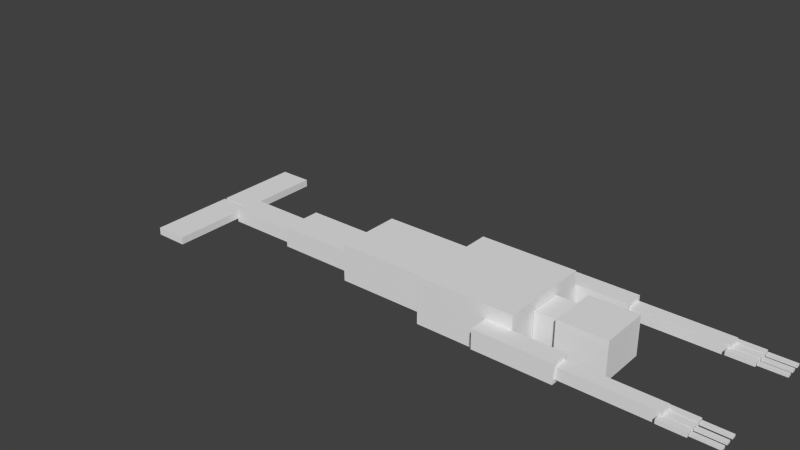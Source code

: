 # Source: morlu.blend  (saved by Blender 2.72.0; exported with 4.5.12 LTS)
import bpy
from mathutils import Matrix  # noqa: F401  (used for matrix-valued properties, if any)

bpy.ops.wm.read_factory_settings(use_empty=True)
scene = bpy.context.scene
scene.name = 'Scene'

# ---- collections
col_collection_1 = bpy.data.collections.new('Collection 1'); scene.collection.children.link(col_collection_1)

# ---- materials (node trees are filled in below, after node groups)
mat_material = bpy.data.materials.new('Material')
mat_material.alpha_threshold = 0.0
mat_material.use_transparent_shadow = False
mat_material.roughness = 0.5
mat_material.line_color = (0.0, 0.0, 0.0, 1.0)

# ---- material node trees

# ---- world
world_world = bpy.data.worlds.new('World'); scene.world = world_world
world_world.color = (0.05088, 0.05088, 0.05088)
world_world.use_sun_shadow = False
world_world.sun_shadow_jitter_overblur = 0.0
world_world.cycles.sampling_method = 'MANUAL'
world_world.cycles.sample_map_resolution = 256

# ---- meshes
me_cube_001 = bpy.data.meshes.new('Cube.001')
me_cube_001.from_pydata([(-6.347, -0.0272, -0.8018), (-6.347, -1.837, -0.8018), (-7.02, -1.837, -0.8018), (-7.02, -0.0272, -0.8018), (-6.347, -0.0272, -0.4851), (-6.347, -1.837, -0.4851), (-7.02, -1.837, -0.4851), (-7.02, -0.0272, -0.4851), (-6.347, 1.833, -0.8018), (-6.347, 0.0238, -0.8018), (-7.02, 0.0238, -0.8018), (-7.02, 1.833, -0.8018), (-6.347, 1.833, -0.4851), (-6.347, 0.0238, -0.4851), (-7.02, 0.02381, -0.4851), (-7.02, 1.833, -0.4851), (-4.77, 0.3014, -0.928), (-4.77, -0.3014, -0.928), (-6.333, -0.3014, -0.928), (-6.333, 0.3014, -0.928), (-4.77, 0.3014, -0.3589), (-4.77, -0.3014, -0.3589), (-6.333, -0.3014, -0.3589), (-6.333, 0.3014, -0.3589), (-2.993, 0.44, -0.9209), (-2.993, -0.44, -0.9209), (-4.766, -0.44, -0.9209), (-4.766, 0.44, -0.9209), (-2.993, 0.44, -0.03052), (-2.993, -0.44, -0.03052), (-4.766, -0.44, -0.03052), (-4.766, 0.44, -0.03052), (2.057, -0.9992, -0.4131), (2.057, -1.406, -0.4131), (0.4592, -1.406, -0.4131), (0.4592, -0.9992, -0.4131), (2.057, -0.9992, 0.4131), (2.057, -1.406, 0.4131), (0.4592, -1.406, 0.4131), (0.4592, -0.9992, 0.4131), (3.897, -1.06, -0.2504), (3.897, -1.345, -0.2504), (2.051, -1.345, -0.2504), (2.051, -1.06, -0.2504), (3.897, -1.06, 0.2504), (3.897, -1.345, 0.2504), (2.051, -1.345, 0.2504), (2.051, -1.06, 0.2504), (4.381, -1.319, -0.08999), (4.381, -1.456, -0.08999), (3.857, -1.456, -0.08999), (3.857, -1.319, -0.08999), (4.381, -1.319, 0.08999), (4.381, -1.456, 0.08999), (3.857, -1.456, 0.08999), (3.857, -1.319, 0.08999), (4.918, -1.343, -0.04863), (4.918, -1.431, -0.04863), (4.393, -1.431, -0.04863), (4.393, -1.343, -0.04863), (4.918, -1.343, 0.04863), (4.918, -1.431, 0.04863), (4.393, -1.431, 0.04863), (4.393, -1.343, 0.04863), (4.918, -0.9902, -0.04863), (4.918, -1.078, -0.04863), (4.393, -1.078, -0.04863), (4.393, -0.9902, -0.04863), (4.918, -0.9902, 0.04863), (4.918, -1.078, 0.04863), (4.393, -1.078, 0.04863), (4.393, -0.9902, 0.04863), (4.381, -0.9657, -0.08999), (4.381, -1.103, -0.08999), (3.857, -1.103, -0.08999), (3.857, -0.9657, -0.08999), (4.381, -0.9657, 0.08999), (4.381, -1.103, 0.08999), (3.857, -1.103, 0.08999), (3.857, -0.9657, 0.08999), (4.918, -1.172, -0.04863), (4.918, -1.26, -0.04863), (4.393, -1.26, -0.04863), (4.393, -1.172, -0.04863), (4.918, -1.172, 0.04863), (4.918, -1.26, 0.04863), (4.393, -1.26, 0.04863), (4.393, -1.172, 0.04863), (4.381, -1.148, -0.08999), (4.381, -1.285, -0.08999), (3.857, -1.285, -0.08999), (3.857, -1.148, -0.08999), (4.381, -1.148, 0.08999), (4.381, -1.285, 0.08999), (3.857, -1.285, 0.08999), (3.857, -1.148, 0.08999), (4.381, 1.277, -0.08999), (4.381, 1.14, -0.08999), (3.857, 1.14, -0.08999), (3.857, 1.277, -0.08999), (4.381, 1.277, 0.08999), (4.381, 1.14, 0.08999), (3.857, 1.14, 0.08999), (3.857, 1.277, 0.08999), (4.918, 1.253, -0.04863), (4.918, 1.164, -0.04863), (4.393, 1.164, -0.04863), (4.393, 1.253, -0.04863), (4.918, 1.253, 0.04863), (4.918, 1.164, 0.04863), (4.393, 1.164, 0.04863), (4.393, 1.253, 0.04863), (4.381, 1.459, -0.08999), (4.381, 1.322, -0.08999), (3.857, 1.322, -0.08999), (3.857, 1.459, -0.08999), (4.381, 1.459, 0.08999), (4.381, 1.322, 0.08999), (3.857, 1.322, 0.08999), (3.857, 1.459, 0.08999), (4.918, 1.434, -0.04863), (4.918, 1.346, -0.04863), (4.393, 1.346, -0.04863), (4.393, 1.434, -0.04863), (4.918, 1.434, 0.04863), (4.918, 1.346, 0.04863), (4.393, 1.346, 0.04863), (4.393, 1.434, 0.04863), (4.918, 1.082, -0.04863), (4.918, 0.9933, -0.04863), (4.393, 0.9933, -0.04863), (4.393, 1.082, -0.04863), (4.918, 1.082, 0.04863), (4.918, 0.9933, 0.04863), (4.393, 0.9933, 0.04863), (4.393, 1.082, 0.04863), (4.381, 1.106, -0.08999), (4.381, 0.9688, -0.08999), (3.857, 0.9688, -0.08999), (3.857, 1.106, -0.08999), (4.381, 1.106, 0.08999), (4.381, 0.9688, 0.08999), (3.857, 0.9688, 0.08999), (3.857, 1.106, 0.08999), (3.897, 1.364, -0.2504), (3.897, 1.08, -0.2504), (2.051, 1.08, -0.2504), (2.051, 1.364, -0.2504), (3.897, 1.364, 0.2504), (3.897, 1.08, 0.2504), (2.051, 1.08, 0.2504), (2.051, 1.364, 0.2504), (2.057, 1.425, -0.4131), (2.057, 1.018, -0.4131), (0.4592, 1.018, -0.4131), (0.4592, 1.425, -0.4131), (2.057, 1.425, 0.4131), (2.057, 1.018, 0.4131), (0.4592, 1.018, 0.4131), (0.4592, 1.425, 0.4131), (2.533, 0.529, -0.8356), (2.533, -0.529, -0.8356), (1.534, -0.529, -0.8356), (1.534, 0.529, -0.8356), (2.533, 0.529, 0.8356), (2.533, -0.529, 0.8356), (1.534, -0.529, 0.8356), (1.534, 0.529, 0.8356), (1.506, 0.3511, -0.575), (1.506, -0.3511, -0.575), (1.006, -0.3511, -0.575), (1.006, 0.3511, -0.575), (1.506, 0.3511, 0.575), (1.506, -0.3511, 0.575), (1.006, -0.3511, 0.575), (1.006, 0.3511, 0.575), (1.0, 1.0, -1.0), (1.0, -1.0, -1.0), (-1.0, -1.0, -1.0), (-1.0, 1.0, -1.0), (1.0, 1.0, 1.0), (1.0, -1.0, 1.0), (-1.0, -1.0, 1.0), (-1.0, 1.0, 1.0), (-1.014, 0.7172, -0.93), (-1.014, -0.7172, -0.93), (-2.979, -0.7172, -0.93), (-2.979, 0.7172, -0.93), (-1.014, 0.7172, 0.666), (-1.014, -0.7172, 0.666), (-2.979, -0.7172, 0.666), (-2.979, 0.7172, 0.666)], [], [(0, 1, 2, 3), (4, 7, 6, 5), (0, 4, 5, 1), (1, 5, 6, 2), (2, 6, 7, 3), (4, 0, 3, 7), (8, 9, 10, 11), (12, 15, 14, 13), (8, 12, 13, 9), (9, 13, 14, 10), (10, 14, 15, 11), (12, 8, 11, 15), (16, 17, 18, 19), (20, 23, 22, 21), (16, 20, 21, 17), (17, 21, 22, 18), (18, 22, 23, 19), (20, 16, 19, 23), (24, 25, 26, 27), (28, 31, 30, 29), (24, 28, 29, 25), (25, 29, 30, 26), (26, 30, 31, 27), (28, 24, 27, 31), (32, 33, 34, 35), (36, 39, 38, 37), (32, 36, 37, 33), (33, 37, 38, 34), (34, 38, 39, 35), (36, 32, 35, 39), (40, 41, 42, 43), (44, 47, 46, 45), (40, 44, 45, 41), (41, 45, 46, 42), (42, 46, 47, 43), (44, 40, 43, 47), (48, 49, 50, 51), (52, 55, 54, 53), (48, 52, 53, 49), (49, 53, 54, 50), (50, 54, 55, 51), (52, 48, 51, 55), (56, 57, 58, 59), (60, 63, 62, 61), (56, 60, 61, 57), (57, 61, 62, 58), (58, 62, 63, 59), (60, 56, 59, 63), (64, 65, 66, 67), (68, 71, 70, 69), (64, 68, 69, 65), (65, 69, 70, 66), (66, 70, 71, 67), (68, 64, 67, 71), (72, 73, 74, 75), (76, 79, 78, 77), (72, 76, 77, 73), (73, 77, 78, 74), (74, 78, 79, 75), (76, 72, 75, 79), (80, 81, 82, 83), (84, 87, 86, 85), (80, 84, 85, 81), (81, 85, 86, 82), (82, 86, 87, 83), (84, 80, 83, 87), (88, 89, 90, 91), (92, 95, 94, 93), (88, 92, 93, 89), (89, 93, 94, 90), (90, 94, 95, 91), (92, 88, 91, 95), (96, 97, 98, 99), (100, 103, 102, 101), (96, 100, 101, 97), (97, 101, 102, 98), (98, 102, 103, 99), (100, 96, 99, 103), (104, 105, 106, 107), (108, 111, 110, 109), (104, 108, 109, 105), (105, 109, 110, 106), (106, 110, 111, 107), (108, 104, 107, 111), (112, 113, 114, 115), (116, 119, 118, 117), (112, 116, 117, 113), (113, 117, 118, 114), (114, 118, 119, 115), (116, 112, 115, 119), (120, 121, 122, 123), (124, 127, 126, 125), (120, 124, 125, 121), (121, 125, 126, 122), (122, 126, 127, 123), (124, 120, 123, 127), (128, 129, 130, 131), (132, 135, 134, 133), (128, 132, 133, 129), (129, 133, 134, 130), (130, 134, 135, 131), (132, 128, 131, 135), (136, 137, 138, 139), (140, 143, 142, 141), (136, 140, 141, 137), (137, 141, 142, 138), (138, 142, 143, 139), (140, 136, 139, 143), (144, 145, 146, 147), (148, 151, 150, 149), (144, 148, 149, 145), (145, 149, 150, 146), (146, 150, 151, 147), (148, 144, 147, 151), (152, 153, 154, 155), (156, 159, 158, 157), (152, 156, 157, 153), (153, 157, 158, 154), (154, 158, 159, 155), (156, 152, 155, 159), (160, 161, 162, 163), (164, 167, 166, 165), (160, 164, 165, 161), (161, 165, 166, 162), (162, 166, 167, 163), (164, 160, 163, 167), (168, 169, 170, 171), (172, 175, 174, 173), (168, 172, 173, 169), (169, 173, 174, 170), (170, 174, 175, 171), (172, 168, 171, 175), (176, 177, 178, 179), (180, 183, 182, 181), (176, 180, 181, 177), (177, 181, 182, 178), (178, 182, 183, 179), (180, 176, 179, 183), (184, 185, 186, 187), (188, 191, 190, 189), (184, 188, 189, 185), (185, 189, 190, 186), (186, 190, 191, 187), (188, 184, 187, 191)])
_uv = me_cube_001.uv_layers.new(name='UVMap')
_uv.uv.foreach_set('vector', [0.1335, 0.771, 0.1335, 0.9554, 0.06642, 0.9554, 0.06642, 0.771, 0.08939, 0.9665, 0.02233, 0.9665, 0.02233, 0.7821, 0.08939, 0.7821, 0.1091, 0.9787, 0.07756, 0.9787, 0.07756, 0.7943, 0.1091, 0.7943, 0.07331, 0.8492, 0.1049, 0.8492, 0.1049, 0.9178, 0.07331, 0.9178, 0.1198, 0.7539, 0.1513, 0.7539, 0.1513, 0.9383, 0.1198, 0.9383, 0.3986, 0.8861, 0.4301, 0.8861, 0.4301, 0.9547, 0.3986, 0.9547, 0.1013, 0.777, 0.1013, 0.9614, 0.03429, 0.9614, 0.03429, 0.777, 0.1675, 0.9735, 0.1005, 0.9735, 0.1005, 0.7891, 0.1675, 0.7891, 0.1633, 0.969, 0.1317, 0.969, 0.1317, 0.7846, 0.1633, 0.7846, 0.4617, 0.8861, 0.4932, 0.8861, 0.4932, 0.9547, 0.4617, 0.9547, 0.081, 0.9743, 0.04945, 0.9743, 0.04945, 0.7899, 0.081, 0.7899, 0.03552, 0.8559, 0.06708, 0.8559, 0.06708, 0.9245, 0.03552, 0.9245, 0.1493, 0.3353, 0.2094, 0.3353, 0.2094, 0.4946, 0.1493, 0.4946, 0.138, 0.1218, 0.138, 0.2812, 0.07798, 0.2812, 0.07798, 0.1218, 0.8109, 0.3969, 0.7542, 0.3969, 0.7542, 0.3355, 0.8109, 0.3355, 0.4981, 0.7783, 0.5548, 0.7783, 0.5548, 0.9376, 0.4981, 0.9376, 0.7542, 0.3969, 0.6975, 0.3969, 0.6975, 0.3355, 0.7542, 0.3355, 0.6115, 0.9376, 0.5548, 0.9376, 0.5548, 0.7783, 0.6115, 0.7783, 0.7031, 0.6079, 0.7908, 0.6079, 0.7908, 0.7886, 0.7031, 0.7886, 0.1133, 0.4625, 0.1133, 0.2818, 0.201, 0.2818, 0.201, 0.4625, 0.2313, 0.5581, 0.2313, 0.4674, 0.319, 0.4674, 0.319, 0.5581, 0.1379, 0.5486, 0.04922, 0.5486, 0.04922, 0.3679, 0.1379, 0.3679, 0.255, 0.5704, 0.255, 0.4797, 0.3427, 0.4797, 0.3427, 0.5704, 0.6844, 0.4077, 0.7731, 0.4077, 0.7731, 0.5884, 0.6844, 0.5884, 0.9137, 0.7961, 0.9542, 0.7961, 0.9542, 0.9589, 0.9137, 0.9589, 0.8731, 0.9589, 0.8731, 0.7961, 0.9137, 0.7961, 0.9137, 0.9589, 0.3299, 0.8825, 0.3299, 0.9667, 0.2894, 0.9667, 0.2894, 0.8825, 0.8731, 0.7708, 0.7908, 0.7708, 0.7908, 0.6079, 0.8731, 0.6079, 0.2017, 0.4499, 0.2017, 0.5341, 0.1611, 0.5341, 0.1611, 0.4499, 0.7408, 0.0, 0.8231, 7.29e-08, 0.8231, 0.1628, 0.7408, 0.1628, 1.0, 0.3762, 0.9716, 0.3762, 0.9716, 0.1881, 1.0, 0.1881, 0.9914, 0.4077, 0.9914, 0.5958, 0.9631, 0.5958, 0.9631, 0.4077, 0.6683, 0.8955, 0.6683, 0.9465, 0.6399, 0.9465, 0.6399, 0.8955, 0.9401, 0.3762, 0.8902, 0.3762, 0.8902, 0.1881, 0.9401, 0.1881, 0.6115, 0.9465, 0.6115, 0.8955, 0.6399, 0.8955, 0.6399, 0.9465, 0.345, 0.6043, 0.3949, 0.6043, 0.3949, 0.7924, 0.345, 0.7924, 0.8578, 0.9312, 0.8715, 0.9312, 0.8715, 0.9847, 0.8578, 0.9847, 0.5255, 0.9911, 0.5255, 0.9376, 0.5391, 0.9376, 0.5391, 0.9911, 0.2217, 0.6094, 0.2217, 0.591, 0.2353, 0.591, 0.2353, 0.6094, 0.7031, 0.8317, 0.6852, 0.8317, 0.6852, 0.7783, 0.7031, 0.7783, 0.2217, 0.5727, 0.2217, 0.591, 0.208, 0.591, 0.208, 0.5727, 0.1008, 0.5512, 0.1188, 0.5512, 0.1188, 0.6047, 0.1008, 0.6047, 0.07347, 0.8945, 0.06466, 0.8945, 0.06466, 0.8411, 0.07347, 0.8411, 0.1634, 0.8241, 0.1634, 0.8775, 0.1546, 0.8775, 0.1546, 0.8241, 0.1321, 0.7935, 0.1321, 0.7836, 0.1409, 0.7836, 0.1409, 0.7935, 0.09901, 0.8074, 0.1087, 0.8074, 0.1087, 0.8609, 0.09901, 0.8609, 0.6683, 0.4068, 0.6683, 0.3969, 0.6771, 0.3969, 0.6771, 0.4068, 0.08458, 0.7965, 0.09427, 0.7965, 0.09427, 0.8499, 0.08458, 0.8499, 0.0588, 0.9473, 0.05, 0.9473, 0.05, 0.8938, 0.0588, 0.8938, 0.1212, 0.8961, 0.1212, 0.9496, 0.1124, 0.9496, 0.1124, 0.8961, 0.1086, 0.7721, 0.1086, 0.7621, 0.1174, 0.7621, 0.1174, 0.7721, 0.1146, 0.9002, 0.1049, 0.9002, 0.1049, 0.8467, 0.1146, 0.8467, 0.6331, 0.4068, 0.6331, 0.3969, 0.6419, 0.3969, 0.6419, 0.4068, 0.1052, 0.8399, 0.1149, 0.8399, 0.1149, 0.8934, 0.1052, 0.8934, 0.8715, 0.8777, 0.8578, 0.8777, 0.8578, 0.8242, 0.8715, 0.8242, 0.8578, 0.8242, 0.8578, 0.7708, 0.8715, 0.7708, 0.8715, 0.8242, 0.7528, 0.6067, 0.7528, 0.5884, 0.7665, 0.5884, 0.7665, 0.6067, 0.941, 0.7786, 0.923, 0.7786, 0.923, 0.7251, 0.941, 0.7251, 0.2353, 0.5727, 0.2353, 0.591, 0.2217, 0.591, 0.2217, 0.5727, 0.2302, 0.9837, 0.2123, 0.9837, 0.2123, 0.9302, 0.2302, 0.9302, 0.08227, 0.8828, 0.07347, 0.8828, 0.07347, 0.8293, 0.08227, 0.8293, 0.1335, 0.8442, 0.1335, 0.8977, 0.1247, 0.8977, 0.1247, 0.8442, 0.05007, 0.7701, 0.05007, 0.7602, 0.05887, 0.7602, 0.05887, 0.7701, 0.1343, 0.9415, 0.1246, 0.9415, 0.1246, 0.888, 0.1343, 0.888, 0.6595, 0.4068, 0.6595, 0.3969, 0.6683, 0.3969, 0.6683, 0.4068, 0.1468, 0.8669, 0.1565, 0.8669, 0.1565, 0.9203, 0.1468, 0.9203, 0.3299, 0.936, 0.3436, 0.936, 0.3436, 0.9895, 0.3299, 0.9895, 0.5528, 0.9376, 0.5528, 0.9911, 0.5391, 0.9911, 0.5391, 0.9376, 0.7391, 0.6067, 0.7391, 0.5884, 0.7528, 0.5884, 0.7528, 0.6067, 0.6852, 0.8317, 0.7031, 0.8317, 0.7031, 0.8852, 0.6852, 0.8852, 0.2217, 0.591, 0.2217, 0.6094, 0.208, 0.6094, 0.208, 0.591, 0.07446, 0.6214, 0.0924, 0.6214, 0.0924, 0.6749, 0.07446, 0.6749, 0.4981, 0.9376, 0.5118, 0.9376, 0.5118, 0.9911, 0.4981, 0.9911, 0.7867, 0.7886, 0.7867, 0.8421, 0.7731, 0.8421, 0.7731, 0.7886, 0.7665, 0.6067, 0.7665, 0.5884, 0.7802, 0.5884, 0.7802, 0.6067, 0.7853, 0.9593, 0.7673, 0.9593, 0.7673, 0.9058, 0.7853, 0.9058, 0.6844, 0.6067, 0.6844, 0.5884, 0.6981, 0.5884, 0.6981, 0.6067, 0.1173, 0.5882, 0.1353, 0.5882, 0.1353, 0.6416, 0.1173, 0.6416, 0.08131, 0.8594, 0.0725, 0.8594, 0.0725, 0.8059, 0.08131, 0.8059, 0.1414, 0.7994, 0.1414, 0.8528, 0.1326, 0.8528, 0.1326, 0.7994, 0.1331, 0.776, 0.1331, 0.766, 0.1419, 0.766, 0.1419, 0.776, 0.1331, 0.85, 0.1234, 0.85, 0.1234, 0.7965, 0.1331, 0.7965, 0.6947, 0.4068, 0.6947, 0.3969, 0.7035, 0.3969, 0.7035, 0.4068, 0.09009, 0.874, 0.09978, 0.874, 0.09978, 0.9275, 0.09009, 0.9275, 0.5118, 0.9376, 0.5255, 0.9376, 0.5255, 0.9911, 0.5118, 0.9911, 0.3436, 0.8825, 0.3436, 0.936, 0.3299, 0.936, 0.3299, 0.8825, 0.7118, 0.5884, 0.7118, 0.6067, 0.6981, 0.6067, 0.6981, 0.5884, 0.7494, 0.9593, 0.7315, 0.9593, 0.7315, 0.9058, 0.7494, 0.9058, 0.7802, 0.6067, 0.7802, 0.5884, 0.7938, 0.5884, 0.7938, 0.6067, 0.7673, 0.9593, 0.7494, 0.9593, 0.7494, 0.9058, 0.7673, 0.9058, 0.09805, 0.8319, 0.08925, 0.8319, 0.08925, 0.7785, 0.09805, 0.7785, 0.1281, 0.8371, 0.1281, 0.8906, 0.1193, 0.8906, 0.1193, 0.8371, 0.07444, 0.7877, 0.07444, 0.7778, 0.08324, 0.7778, 0.08324, 0.7877, 0.1441, 0.8824, 0.1344, 0.8824, 0.1344, 0.8289, 0.1441, 0.8289, 0.6859, 0.3969, 0.6859, 0.4068, 0.6771, 0.4068, 0.6771, 0.3969, 0.1155, 0.869, 0.1252, 0.869, 0.1252, 0.9225, 0.1155, 0.9225, 0.06169, 0.802, 0.0705, 0.802, 0.0705, 0.8555, 0.06169, 0.8555, 0.04024, 0.8098, 0.04024, 0.8633, 0.03143, 0.8633, 0.03143, 0.8098, 0.09494, 0.8246, 0.09494, 0.8346, 0.08613, 0.8346, 0.08613, 0.8246, 0.09514, 0.8137, 0.08545, 0.8137, 0.08545, 0.7602, 0.09514, 0.7602, 0.6859, 0.4068, 0.6859, 0.3969, 0.6947, 0.3969, 0.6947, 0.4068, 0.1482, 0.9159, 0.1579, 0.9159, 0.1579, 0.9694, 0.1482, 0.9694, 0.8715, 0.9312, 0.8578, 0.9312, 0.8578, 0.8777, 0.8715, 0.8777, 0.7867, 0.8421, 0.7867, 0.8956, 0.7731, 0.8956, 0.7731, 0.8421, 0.7391, 0.5884, 0.7391, 0.6067, 0.7255, 0.6067, 0.7255, 0.5884, 0.1145, 0.6928, 0.09661, 0.6928, 0.09661, 0.6393, 0.1145, 0.6393, 0.7118, 0.6067, 0.7118, 0.5884, 0.7255, 0.5884, 0.7255, 0.6067, 0.9589, 0.7786, 0.941, 0.7786, 0.941, 0.7251, 0.9589, 0.7251, 1.0, 0.1881, 0.9716, 0.1881, 0.9716, 0.0, 1.0, 2.43e-08, 0.9826, 0.7961, 0.9826, 0.9842, 0.9542, 0.9842, 0.9542, 0.7961, 0.6966, 0.8955, 0.6966, 0.9465, 0.6683, 0.9465, 0.6683, 0.8955, 0.923, 0.7961, 0.8731, 0.7961, 0.8731, 0.6079, 0.923, 0.6079, 0.7031, 0.9569, 0.7031, 0.9058, 0.7315, 0.9058, 0.7315, 0.9569, 0.9401, 0.1881, 0.8902, 0.1881, 0.8902, 0.0, 0.9401, 0.0, 0.345, 0.7924, 0.3855, 0.7924, 0.3855, 0.9553, 0.345, 0.9553, 0.9225, 0.5705, 0.9225, 0.4077, 0.9631, 0.4077, 0.9631, 0.5705, 0.1378, 0.6399, 0.1378, 0.5557, 0.1784, 0.5557, 0.1784, 0.6399, 0.7731, 0.4077, 0.8555, 0.4077, 0.8555, 0.5705, 0.7731, 0.5705, 0.1979, 0.4277, 0.1979, 0.5119, 0.1574, 0.5119, 0.1574, 0.4277, 0.7408, 0.1628, 0.8231, 0.1628, 0.8231, 0.3257, 0.7408, 0.3257, 0.6656, 0.6728, 0.6656, 0.421, 0.4231, 0.421, 0.4231, 0.6728, 0.3391, 0.8825, 0.2395, 0.8825, 0.2395, 0.7747, 0.3391, 0.7747, 0.345, 0.6043, 0.345, 0.7747, 0.2395, 0.7747, 0.2395, 0.6043, 0.3586, 0.7014, 0.3586, 0.8718, 0.259, 0.8718, 0.259, 0.7014, 0.3539, 0.2339, 0.3539, 0.4042, 0.2485, 0.4042, 0.2485, 0.2339, 0.5223, 0.1133, 0.5223, 0.2836, 0.4228, 0.2836, 0.4228, 0.1133, 0.6975, 0.3253, 0.6975, 0.3969, 0.6477, 0.3969, 0.6477, 0.3253, 0.6477, 0.3969, 0.5979, 0.3969, 0.5979, 0.3253, 0.6477, 0.3253, 0.6815, 0.7783, 0.6815, 0.8955, 0.6115, 0.8955, 0.6115, 0.7783, 0.9729, 0.6079, 0.9729, 0.7251, 0.923, 0.7251, 0.923, 0.6079, 0.7031, 0.9058, 0.7031, 0.7886, 0.7731, 0.7886, 0.7731, 0.9058, 0.2894, 0.8825, 0.2894, 0.9997, 0.2395, 0.9997, 0.2395, 0.8825, 0.3986, 0.2038, 0.5979, 0.2038, 0.5979, 0.4077, 0.3986, 0.4077, 0.5979, 0.0, 0.5979, 0.2038, 0.3986, 0.2038, 0.3986, 4.86e-08, 0.2682, 0.2777, 0.0689, 0.2777, 0.0689, 0.07382, 0.2682, 0.07382, 0.1993, 0.2038, 0.1993, 1.033e-07, 0.3986, 0.0, 0.3986, 0.2038, 0.1993, 0.2038, 0.1993, 0.4077, 4.751e-08, 0.4077, 0.0, 0.2038, 0.0, 0.4077, 0.1993, 0.4077, 0.1993, 0.6115, 1.188e-08, 0.6115, 0.3692, 0.2905, 0.2263, 0.2905, 0.2263, 0.09025, 0.3692, 0.09025, 0.6204, 0.0435, 0.6204, 0.2437, 0.4775, 0.2437, 0.4775, 0.0435, 0.5979, 0.3253, 0.5979, 0.1627, 0.7408, 0.1627, 0.7408, 0.3253, 0.2395, 0.2038, 0.3986, 0.2038, 0.3986, 0.4041, 0.2395, 0.4041, 0.5979, 0.1627, 0.5979, 4.86e-08, 0.7408, 0.0, 0.7408, 0.1627, 0.2395, 0.4041, 0.3986, 0.4041, 0.3986, 0.6043, 0.2395, 0.6043])
me_cube_001.materials.append(mat_material)
me_cube_001.use_remesh_preserve_volume = False
me_cube_001.use_remesh_preserve_attributes = False
me_cube_001.use_mirror_vertex_groups = False
me_cube_001.update()
arm_armature = bpy.data.armatures.new('Armature')  # bones are not reproduced

# ---- objects
ob_armature = bpy.data.objects.new('Armature', arm_armature)
ob_cube_001 = bpy.data.objects.new('Cube.001', me_cube_001)

# ---- transforms, parenting, visibility, modifiers, constraints
ob_armature.location = (0.0, 0.0, 0.0)
ob_armature.show_in_front = True
ob_armature.lineart.crease_threshold = 0.0
ob_cube_001.parent = ob_armature
ob_cube_001.location = (0.1376, 0.0, 0.2235)
ob_cube_001.scale = (0.4669, 0.4518, 0.2254)
ob_cube_001.lock_rotations_4d = False
ob_cube_001.empty_display_type = 'ARROWS'
ob_cube_001.lineart.crease_threshold = 0.0
_vg = ob_cube_001.vertex_groups.new(name='Bone')
_vg.add([176, 177, 178, 179, 180, 181, 182, 183], 1.0, 'REPLACE')
_vg = ob_cube_001.vertex_groups.new(name='Bone.006')
_vg.add([168, 169, 170, 171, 172, 173, 174, 175], 1.0, 'REPLACE')
_vg = ob_cube_001.vertex_groups.new(name='Bone.007')
_vg.add([160, 161, 162, 163, 164, 165, 166, 167], 1.0, 'REPLACE')
_vg = ob_cube_001.vertex_groups.new(name='Bone.008')
for _i, _w in zip([152, 153, 154, 155, 156, 157, 158, 159, 176, 177, 179, 180, 181, 182, 183], [0.7187, 0.7361, 0.9216, 0.5446, 0.7183, 0.7354, 0.9018, 0.5406, 0.9368, 0.02361, 0.083, 0.5936, 0.1556, 0.0032, 0.09185]): _vg.add([_i], _w, 'REPLACE')
_vg = ob_cube_001.vertex_groups.new(name='Bone.010')
_vg.add([152, 153, 154, 155, 156, 157, 158, 159], 1.0, 'REPLACE')
_vg = ob_cube_001.vertex_groups.new(name='Bone.012')
for _i, _w in zip([98, 99, 102, 103, 144, 145, 146, 147, 148, 149, 150, 151], [0.1083, 0.7965, 0.1236, 0.1599, 1.0, 1.0, 1.0, 1.0, 1.0, 1.0, 1.0, 1.0]): _vg.add([_i], _w, 'REPLACE')
_vg = ob_cube_001.vertex_groups.new(name='Bone.014')
for _i, _w in zip([98, 99, 102, 103, 114, 115, 118, 119], [0.03042, 0.9353, 0.05923, 0.9331, 0.9757, 0.5252, 0.9646, 0.5315]): _vg.add([_i], _w, 'REPLACE')
_vg = ob_cube_001.vertex_groups.new(name='Bone.020')
_vg.add([112, 113, 114, 115, 116, 117, 118, 119], 1.0, 'REPLACE')
_vg = ob_cube_001.vertex_groups.new(name='Bone.026')
for _i, _w in zip([120, 121, 122, 123, 124, 125, 126, 127], [1.0, 1.0, 1.0, 1.0, 1.0, 1.0, 1.0, 1.0]): _vg.add([_i], _w, 'REPLACE')
_vg = ob_cube_001.vertex_groups.new(name='Bone.015')
for _i, _w in zip([98, 99, 102, 103, 138, 139, 142, 143], [0.9557, 0.05886, 0.9347, 0.06073, 0.5183, 0.9648, 0.5188, 0.963]): _vg.add([_i], _w, 'REPLACE')
_vg = ob_cube_001.vertex_groups.new(name='Bone.021')
_vg.add([136, 137, 138, 139, 140, 141, 142, 143], 1.0, 'REPLACE')
_vg = ob_cube_001.vertex_groups.new(name='Bone.027')
_vg.add([128, 129, 130, 131, 132, 133, 134, 135], 1.0, 'REPLACE')
_vg = ob_cube_001.vertex_groups.new(name='Bone.018')
for _i, _w in zip([96, 97, 98, 99, 100, 101, 102, 103], [0.9913, 0.998, 0.8917, 0.2035, 0.9971, 0.9977, 0.8764, 0.8401]): _vg.add([_i], _w, 'REPLACE')
_vg = ob_cube_001.vertex_groups.new(name='Bone.024')
for _i, _w in zip([104, 105, 106, 107, 108, 109, 110, 111], [1.0, 1.0, 1.0, 1.0, 1.0, 1.0, 1.0, 1.0]): _vg.add([_i], _w, 'REPLACE')
_vg = ob_cube_001.vertex_groups.new(name='Bone.009')
for _i, _w in zip([32, 33, 34, 35, 36, 37, 38, 39, 176, 177, 178, 180, 181, 182, 183], [0.7293, 0.7124, 0.5378, 0.8992, 0.7295, 0.7126, 0.5419, 0.9048, 0.007787, 0.9211, 0.1069, 0.1488, 0.5806, 0.0798, 0.00938]): _vg.add([_i], _w, 'REPLACE')
_vg = ob_cube_001.vertex_groups.new(name='Bone.011')
_vg.add([32, 33, 34, 35, 36, 37, 38, 39], 1.0, 'REPLACE')
_vg = ob_cube_001.vertex_groups.new(name='Bone.013')
_vg.add([40, 41, 42, 43, 44, 45, 46, 47], 1.0, 'REPLACE')
_vg = ob_cube_001.vertex_groups.new(name='Bone.016')
for _i, _w in zip([74, 75, 78, 79, 90, 91, 94, 95], [0.9686, 0.5239, 0.9794, 0.5246, 0.05123, 0.92, 0.01968, 0.9585]): _vg.add([_i], _w, 'REPLACE')
_vg = ob_cube_001.vertex_groups.new(name='Bone.022')
_vg.add([72, 73, 74, 75, 76, 77, 78, 79], 1.0, 'REPLACE')
_vg = ob_cube_001.vertex_groups.new(name='Bone.028')
_vg.add([64, 65, 66, 67, 68, 69, 70, 71], 1.0, 'REPLACE')
_vg = ob_cube_001.vertex_groups.new(name='Bone.017')
for _i, _w in zip([50, 51, 54, 55, 90, 91, 94, 95], [0.5313, 0.957, 0.5245, 0.9777, 0.9434, 0.07273, 0.9617, 0.02566]): _vg.add([_i], _w, 'REPLACE')
_vg = ob_cube_001.vertex_groups.new(name='Bone.023')
_vg.add([48, 49, 50, 51, 52, 53, 54, 55], 1.0, 'REPLACE')
_vg = ob_cube_001.vertex_groups.new(name='Bone.029')
_vg.add([56, 57, 58, 59, 60, 61, 62, 63], 1.0, 'REPLACE')
_vg = ob_cube_001.vertex_groups.new(name='Bone.019')
_vg.add([88, 89, 90, 91, 92, 93, 94, 95], 1.0, 'REPLACE')
_vg = ob_cube_001.vertex_groups.new(name='Bone.025')
_vg.add([80, 81, 82, 83, 84, 85, 86, 87], 1.0, 'REPLACE')
_vg = ob_cube_001.vertex_groups.new(name='Bone.001')
_vg.add([184, 185, 186, 187, 188, 189, 190, 191], 1.0, 'REPLACE')
_vg = ob_cube_001.vertex_groups.new(name='Bone.002')
_vg.add([24, 25, 26, 27, 28, 29, 30, 31], 1.0, 'REPLACE')
_vg = ob_cube_001.vertex_groups.new(name='Bone.003')
for _i, _w in zip([0, 3, 4, 7, 9, 10, 12, 13, 14, 16, 17, 18, 19, 20, 21, 22, 23], [0.9865, 0.2817, 0.9932, 0.2655, 0.9795, 0.2888, 0.001776, 0.9926, 0.3061, 1.0, 1.0, 1.0, 1.0, 1.0, 1.0, 1.0, 1.0]): _vg.add([_i], _w, 'REPLACE')
_vg = ob_cube_001.vertex_groups.new(name='Bone.004')
for _i, _w in zip([8, 10, 11, 12, 14, 15], [0.9751, 0.7112, 0.9884, 0.9741, 0.6939, 0.9887]): _vg.add([_i], _w, 'REPLACE')
_vg = ob_cube_001.vertex_groups.new(name='Bone.005')
for _i, _w in zip([1, 2, 3, 5, 6, 7], [0.9757, 0.992, 0.7183, 0.9778, 0.9915, 0.7345]): _vg.add([_i], _w, 'REPLACE')
_m = ob_cube_001.modifiers.new('Armature', 'ARMATURE')
_m.object = ob_armature

# ---- collection membership
col_collection_1.objects.link(ob_armature)
col_collection_1.objects.link(ob_cube_001)

# ---- scene / render settings (as saved in the file)
scene.frame_start = 1; scene.frame_end = 250; scene.frame_set(154)
scene.render.engine = 'BLENDER_EEVEE_NEXT'
scene.render.resolution_percentage = 50
scene.render.dither_intensity = 0.0
scene.cycles.use_denoising = False
scene.cycles.samples = 10
scene.cycles.sampling_pattern = 'TABULATED_SOBOL'
scene.cycles.light_sampling_threshold = 0.0
scene.cycles.use_adaptive_sampling = False
scene.cycles.use_light_tree = False
scene.cycles.blur_glossy = 0.0
scene.cycles.pixel_filter_type = 'GAUSSIAN'
scene.cycles.sample_clamp_indirect = 0.0
scene.view_settings.view_transform = 'Standard'
bpy.context.view_layer.update()

# ---- added for rendering (the .blend has no active camera and no usable light): camera, sun
cam_auto = bpy.data.cameras.new('AutoCamera')
cam_auto.lens = 50.0
cam_auto.sensor_width = 36.0
cam_auto.clip_end = 1000.0
ob_auto_camera = bpy.data.objects.new('AutoCamera', cam_auto)
scene.collection.objects.link(ob_auto_camera)
ob_auto_camera.location = (4.55436, -6.53065, 4.9083)
ob_auto_camera.rotation_euler = (1.09748, -7.21219e-08, 0.694738)
scene.camera = ob_auto_camera
light_auto_sun = bpy.data.lights.new('AutoSun', 'SUN')
light_auto_sun.energy = 3.0
light_auto_sun.angle = 0.0523599
ob_auto_sun = bpy.data.objects.new('AutoSun', light_auto_sun)
scene.collection.objects.link(ob_auto_sun)
ob_auto_sun.rotation_euler = (0.872665, 0.174533, 0.523599)
bpy.context.view_layer.update()
